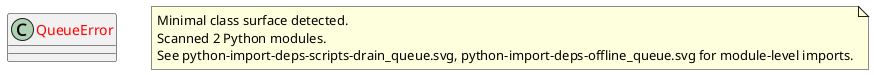

The diagram above was rendered by PlantUML. Its source (embedded in the PNG):
@startuml classes_checkout
set namespaceSeparator none
class "<color:red>QueueError</color>" as offline_queue.QueueError {
}
note as archilityPythonSurfaceNote
Minimal class surface detected.
Scanned 2 Python modules.
See python-import-deps-scripts-drain_queue.svg, python-import-deps-offline_queue.svg for module-level imports.
end note
@enduml